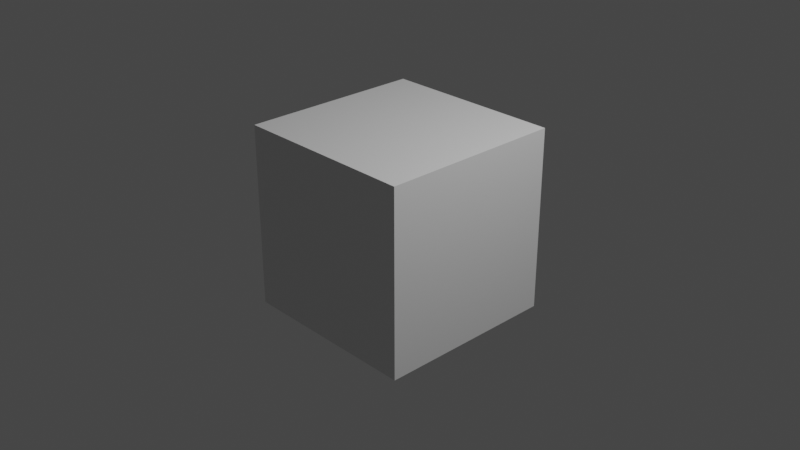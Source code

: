 # Source: video.blend  (saved by Blender 2.82.7; exported with 4.5.12 LTS)
import bpy
from mathutils import Matrix  # noqa: F401  (used for matrix-valued properties, if any)

bpy.ops.wm.read_factory_settings(use_empty=True)
scene = bpy.context.scene
scene.name = 'Scene'

# ---- collections
col_collection = bpy.data.collections.new('Collection'); scene.collection.children.link(col_collection)

# ---- materials (node trees are filled in below, after node groups)
mat_material = bpy.data.materials.new('Material')
mat_material.alpha_threshold = 0.0
mat_material.use_transparent_shadow = False
mat_material.line_color = (0.0, 0.0, 0.0, 1.0)

# ---- material node trees
mat_material.use_nodes = True; mat_material.node_tree.nodes.clear()
_N = mat_material.node_tree.nodes; _L = mat_material.node_tree.links
n0 = _N.new('ShaderNodeOutputMaterial'); n0.name = 'Material Output'; n0.location = (300, 300)
n1 = _N.new('ShaderNodeBsdfPrincipled'); n1.name = 'Principled BSDF'; n1.location = (10, 300)
n1.distribution = 'GGX'
n1.subsurface_method = 'BURLEY'
n1.inputs[2].default_value = 0.4
n1.inputs[3].default_value = 1.45
n1.inputs[27].default_value = (0.0, 0.0, 0.0, 1.0)
n1.inputs[28].default_value = 1.0
_L.new(n1.outputs[0], n0.inputs[0])
n0.is_active_output = True

# ---- world
world_world = bpy.data.worlds.new('World'); scene.world = world_world
world_world.use_nodes = True; world_world.node_tree.nodes.clear()
_N = world_world.node_tree.nodes; _L = world_world.node_tree.links
n0 = _N.new('ShaderNodeOutputWorld'); n0.name = 'World Output'; n0.location = (300, 300)
n1 = _N.new('ShaderNodeBackground'); n1.name = 'Background'; n1.location = (10, 300)
n1.inputs[0].default_value = (0.05088, 0.05088, 0.05088, 1.0)
_L.new(n1.outputs[0], n0.inputs[0])
n0.is_active_output = True
world_world.color = (0.05088, 0.05088, 0.05088)
world_world.use_sun_shadow = False
world_world.sun_shadow_jitter_overblur = 0.0

# ---- cameras
cam_camera = bpy.data.cameras.new('Camera')
cam_camera.clip_end = 100.0
cam_camera.ortho_scale = 7.314

# ---- lights
light_light = bpy.data.lights.new('Light', 'POINT')
light_light.transmission_factor = 0.0
light_light.energy = 1000.0
light_light.shadow_soft_size = 0.1
light_light.shadow_maximum_resolution = 0.006
light_light.use_absolute_resolution = True

# ---- meshes
me_cube = bpy.data.meshes.new('Cube')
me_cube.from_pydata([(1.0, 1.0, 1.0), (1.0, 1.0, -1.0), (1.0, -1.0, 1.0), (1.0, -1.0, -1.0), (-1.0, 1.0, 1.0), (-1.0, 1.0, -1.0), (-1.0, -1.0, 1.0), (-1.0, -1.0, -1.0)], [], [(0, 4, 6, 2), (3, 2, 6, 7), (7, 6, 4, 5), (5, 1, 3, 7), (1, 0, 2, 3), (5, 4, 0, 1)])
_uv = me_cube.uv_layers.new(name='UVMap')
_uv.uv.foreach_set('vector', [0.625, 0.5, 0.875, 0.5, 0.875, 0.75, 0.625, 0.75, 0.375, 0.75, 0.625, 0.75, 0.625, 1.0, 0.375, 1.0, 0.375, 0.0, 0.625, 0.0, 0.625, 0.25, 0.375, 0.25, 0.125, 0.5, 0.375, 0.5, 0.375, 0.75, 0.125, 0.75, 0.375, 0.5, 0.625, 0.5, 0.625, 0.75, 0.375, 0.75, 0.375, 0.25, 0.625, 0.25, 0.625, 0.5, 0.375, 0.5])
me_cube.materials.append(mat_material)
me_cube.use_remesh_preserve_volume = False
me_cube.use_remesh_preserve_attributes = False
me_cube.use_mirror_vertex_groups = False
me_cube.update()

# ---- objects
ob_cube = bpy.data.objects.new('Cube', me_cube)
ob_light = bpy.data.objects.new('Light', light_light)
ob_camera = bpy.data.objects.new('Camera', cam_camera)

# ---- transforms, parenting, visibility, modifiers, constraints
ob_cube.location = (0.0, 0.0, 0.0)
ob_cube.lock_rotations_4d = False
ob_cube.empty_display_type = 'ARROWS'
ob_cube.lineart.crease_threshold = 0.0
ob_light.location = (4.076, 1.005, 5.904)
ob_light.rotation_euler = (0.6503, 0.05522, 1.866)
ob_light.lock_rotations_4d = False
ob_light.empty_display_type = 'ARROWS'
ob_light.color = (0.0, 0.0, 0.0, 0.0)
ob_light.lineart.crease_threshold = 0.0
ob_camera.location = (7.359, -6.926, 4.958)
ob_camera.rotation_euler = (1.109, 0.0, 0.8149)
ob_camera.lock_rotations_4d = False
ob_camera.empty_display_type = 'ARROWS'
ob_camera.color = (0.0, 0.0, 0.0, 0.0)
ob_camera.display_type = 'WIRE'
ob_camera.lineart.crease_threshold = 0.0

# ---- collection membership
col_collection.objects.link(ob_cube)
col_collection.objects.link(ob_light)
col_collection.objects.link(ob_camera)

# ---- scene / render settings (as saved in the file)
scene.camera = ob_camera
scene.frame_start = 1; scene.frame_end = 3092; scene.frame_set(3092)
scene.render.engine = 'BLENDER_EEVEE_NEXT'
scene.render.image_settings.file_format = 'FFMPEG'
scene.render.image_settings.color_mode = 'RGB'
scene.render.fps = 3
scene.render.fps_base = 0.1
scene.cycles.use_denoising = False
scene.cycles.samples = 128
scene.cycles.sampling_pattern = 'TABULATED_SOBOL'
scene.cycles.use_adaptive_sampling = False
scene.cycles.use_light_tree = False
scene.view_settings.view_transform = 'Filmic'
bpy.context.view_layer.update()
